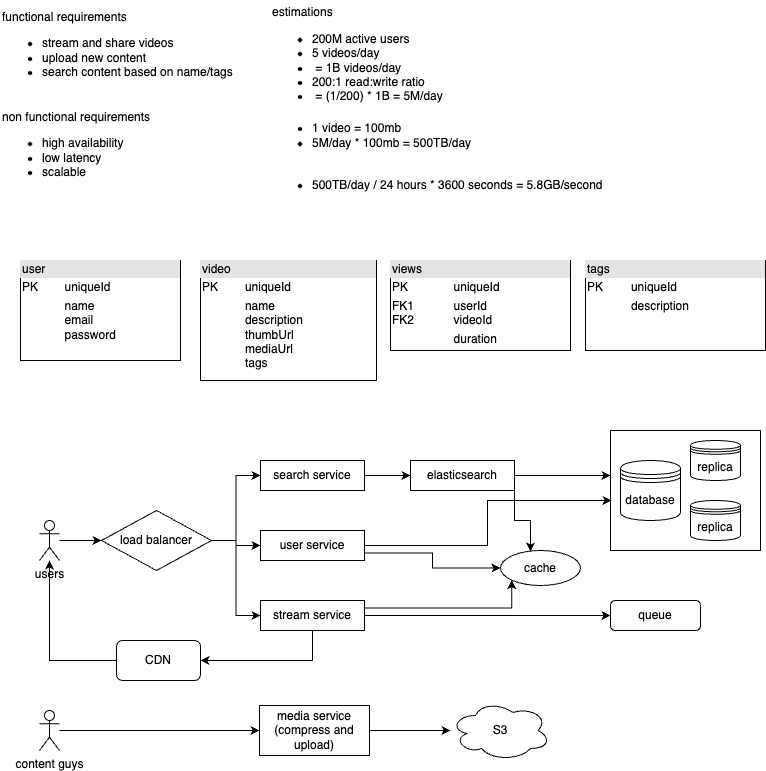

The diagram above was exported from draw.io. Its source (the exported page's mxGraphModel, read from the mxfile embedded in the PNG):
<mxGraphModel dx="954" dy="727" grid="1" gridSize="10" guides="1" tooltips="1" connect="1" arrows="1" fold="1" page="1" pageScale="1" pageWidth="827" pageHeight="1169" background="#FFFFFF" math="0" shadow="0">
  <root>
    <mxCell id="0" />
    <mxCell id="1" parent="0" />
    <mxCell id="jL6ZFzxnwDYNIMdVSg6T-1" value="functional requirements&lt;div&gt;&lt;ul&gt;&lt;li&gt;stream and share videos&lt;/li&gt;&lt;li&gt;upload new content&lt;/li&gt;&lt;li&gt;search content based on name/tags&lt;/li&gt;&lt;/ul&gt;&lt;/div&gt;" style="text;html=1;align=left;verticalAlign=middle;resizable=0;points=[];autosize=1;strokeColor=none;fillColor=none;" vertex="1" parent="1">
      <mxGeometry x="10" y="10" width="250" height="100" as="geometry" />
    </mxCell>
    <mxCell id="jL6ZFzxnwDYNIMdVSg6T-2" value="non functional requirements&lt;div&gt;&lt;ul&gt;&lt;li&gt;&lt;span style=&quot;background-color: initial;&quot;&gt;high availability&lt;/span&gt;&lt;/li&gt;&lt;li&gt;low latency&lt;/li&gt;&lt;li&gt;scalable&lt;/li&gt;&lt;/ul&gt;&lt;/div&gt;" style="text;html=1;align=left;verticalAlign=middle;resizable=0;points=[];autosize=1;strokeColor=none;fillColor=none;" vertex="1" parent="1">
      <mxGeometry x="10" y="110" width="170" height="100" as="geometry" />
    </mxCell>
    <mxCell id="jL6ZFzxnwDYNIMdVSg6T-3" value="estimations&lt;div&gt;&lt;ul&gt;&lt;li&gt;200M active users&lt;/li&gt;&lt;li&gt;5 videos/day&lt;/li&gt;&lt;li&gt;&amp;nbsp;= 1B videos/day&lt;/li&gt;&lt;li&gt;200:1 read:write ratio&lt;/li&gt;&lt;li&gt;&amp;nbsp;= (1/200) * 1B = 5M/day&lt;/li&gt;&lt;/ul&gt;&lt;/div&gt;" style="text;html=1;align=left;verticalAlign=middle;resizable=0;points=[];autosize=1;strokeColor=none;fillColor=none;" vertex="1" parent="1">
      <mxGeometry x="280" y="10" width="190" height="120" as="geometry" />
    </mxCell>
    <mxCell id="jL6ZFzxnwDYNIMdVSg6T-4" value="&lt;ul&gt;&lt;li&gt;1 video = 100mb&lt;/li&gt;&lt;li&gt;5M/day * 100mb = 500TB/day&lt;br&gt;&lt;/li&gt;&lt;/ul&gt;" style="text;html=1;align=left;verticalAlign=middle;resizable=0;points=[];autosize=1;strokeColor=none;fillColor=none;" vertex="1" parent="1">
      <mxGeometry x="280" y="110" width="220" height="70" as="geometry" />
    </mxCell>
    <mxCell id="jL6ZFzxnwDYNIMdVSg6T-5" value="&lt;ul&gt;&lt;li&gt;&lt;span style=&quot;background-color: initial;&quot;&gt;500TB/day / 24 hours * 3600 seconds = 5.8GB/second&lt;/span&gt;&lt;/li&gt;&lt;/ul&gt;" style="text;html=1;align=left;verticalAlign=middle;resizable=0;points=[];autosize=1;strokeColor=none;fillColor=none;" vertex="1" parent="1">
      <mxGeometry x="280" y="170" width="350" height="50" as="geometry" />
    </mxCell>
    <mxCell id="jL6ZFzxnwDYNIMdVSg6T-6" value="&lt;div style=&quot;box-sizing:border-box;width:100%;background:#e4e4e4;padding:2px;&quot;&gt;user&lt;/div&gt;&lt;table style=&quot;width:100%;font-size:1em;&quot; cellpadding=&quot;2&quot; cellspacing=&quot;0&quot;&gt;&lt;tbody&gt;&lt;tr&gt;&lt;td&gt;PK&lt;/td&gt;&lt;td&gt;uniqueId&lt;/td&gt;&lt;/tr&gt;&lt;tr&gt;&lt;td&gt;&lt;br&gt;&lt;/td&gt;&lt;td&gt;name&lt;br&gt;email&lt;br&gt;password&lt;/td&gt;&lt;/tr&gt;&lt;tr&gt;&lt;td&gt;&lt;/td&gt;&lt;td&gt;&lt;br&gt;&lt;/td&gt;&lt;/tr&gt;&lt;/tbody&gt;&lt;/table&gt;" style="verticalAlign=top;align=left;overflow=fill;html=1;whiteSpace=wrap;" vertex="1" parent="1">
      <mxGeometry x="30" y="270" width="160" height="100" as="geometry" />
    </mxCell>
    <mxCell id="jL6ZFzxnwDYNIMdVSg6T-7" value="&lt;div style=&quot;box-sizing:border-box;width:100%;background:#e4e4e4;padding:2px;&quot;&gt;video&lt;/div&gt;&lt;table style=&quot;width:100%;font-size:1em;&quot; cellpadding=&quot;2&quot; cellspacing=&quot;0&quot;&gt;&lt;tbody&gt;&lt;tr&gt;&lt;td&gt;PK&lt;/td&gt;&lt;td&gt;uniqueId&lt;/td&gt;&lt;/tr&gt;&lt;tr&gt;&lt;td&gt;&lt;br&gt;&lt;/td&gt;&lt;td&gt;name&lt;br&gt;description&lt;br&gt;thumbUrl&lt;br&gt;mediaUrl&lt;br&gt;tags&lt;br&gt;&lt;br&gt;&lt;/td&gt;&lt;/tr&gt;&lt;tr&gt;&lt;td&gt;&lt;/td&gt;&lt;td&gt;&lt;br&gt;&lt;/td&gt;&lt;/tr&gt;&lt;/tbody&gt;&lt;/table&gt;" style="verticalAlign=top;align=left;overflow=fill;html=1;whiteSpace=wrap;" vertex="1" parent="1">
      <mxGeometry x="210" y="270" width="176" height="120" as="geometry" />
    </mxCell>
    <mxCell id="jL6ZFzxnwDYNIMdVSg6T-8" value="&lt;div style=&quot;box-sizing:border-box;width:100%;background:#e4e4e4;padding:2px;&quot;&gt;views&lt;/div&gt;&lt;table style=&quot;width:100%;font-size:1em;&quot; cellpadding=&quot;2&quot; cellspacing=&quot;0&quot;&gt;&lt;tbody&gt;&lt;tr&gt;&lt;td&gt;PK&lt;/td&gt;&lt;td&gt;uniqueId&lt;/td&gt;&lt;/tr&gt;&lt;tr&gt;&lt;td&gt;FK1&lt;br&gt;FK2&lt;/td&gt;&lt;td&gt;userId&lt;br&gt;videoId&lt;/td&gt;&lt;/tr&gt;&lt;tr&gt;&lt;td&gt;&lt;/td&gt;&lt;td&gt;duration&lt;/td&gt;&lt;/tr&gt;&lt;/tbody&gt;&lt;/table&gt;" style="verticalAlign=top;align=left;overflow=fill;html=1;whiteSpace=wrap;" vertex="1" parent="1">
      <mxGeometry x="400" y="270" width="180" height="90" as="geometry" />
    </mxCell>
    <mxCell id="jL6ZFzxnwDYNIMdVSg6T-9" value="&lt;div style=&quot;box-sizing:border-box;width:100%;background:#e4e4e4;padding:2px;&quot;&gt;tags&lt;/div&gt;&lt;table style=&quot;width:100%;font-size:1em;&quot; cellpadding=&quot;2&quot; cellspacing=&quot;0&quot;&gt;&lt;tbody&gt;&lt;tr&gt;&lt;td&gt;PK&lt;/td&gt;&lt;td&gt;uniqueId&lt;/td&gt;&lt;/tr&gt;&lt;tr&gt;&lt;td&gt;&lt;br&gt;&lt;/td&gt;&lt;td&gt;description&lt;/td&gt;&lt;/tr&gt;&lt;tr&gt;&lt;td&gt;&lt;/td&gt;&lt;td&gt;&lt;br&gt;&lt;/td&gt;&lt;/tr&gt;&lt;/tbody&gt;&lt;/table&gt;" style="verticalAlign=top;align=left;overflow=fill;html=1;whiteSpace=wrap;" vertex="1" parent="1">
      <mxGeometry x="595" y="270" width="180" height="90" as="geometry" />
    </mxCell>
    <mxCell id="jL6ZFzxnwDYNIMdVSg6T-14" value="" style="edgeStyle=orthogonalEdgeStyle;rounded=0;orthogonalLoop=1;jettySize=auto;html=1;" edge="1" parent="1" source="jL6ZFzxnwDYNIMdVSg6T-10" target="jL6ZFzxnwDYNIMdVSg6T-13">
      <mxGeometry relative="1" as="geometry" />
    </mxCell>
    <mxCell id="jL6ZFzxnwDYNIMdVSg6T-10" value="users" style="shape=umlActor;verticalLabelPosition=bottom;verticalAlign=top;html=1;" vertex="1" parent="1">
      <mxGeometry x="49" y="530" width="20" height="40" as="geometry" />
    </mxCell>
    <mxCell id="jL6ZFzxnwDYNIMdVSg6T-19" style="edgeStyle=orthogonalEdgeStyle;rounded=0;orthogonalLoop=1;jettySize=auto;html=1;exitX=1;exitY=0.5;exitDx=0;exitDy=0;entryX=0;entryY=0.5;entryDx=0;entryDy=0;" edge="1" parent="1" source="jL6ZFzxnwDYNIMdVSg6T-13" target="jL6ZFzxnwDYNIMdVSg6T-15">
      <mxGeometry relative="1" as="geometry" />
    </mxCell>
    <mxCell id="jL6ZFzxnwDYNIMdVSg6T-20" style="edgeStyle=orthogonalEdgeStyle;rounded=0;orthogonalLoop=1;jettySize=auto;html=1;exitX=1;exitY=0.5;exitDx=0;exitDy=0;" edge="1" parent="1" source="jL6ZFzxnwDYNIMdVSg6T-13" target="jL6ZFzxnwDYNIMdVSg6T-17">
      <mxGeometry relative="1" as="geometry" />
    </mxCell>
    <mxCell id="jL6ZFzxnwDYNIMdVSg6T-21" style="edgeStyle=orthogonalEdgeStyle;rounded=0;orthogonalLoop=1;jettySize=auto;html=1;exitX=1;exitY=0.5;exitDx=0;exitDy=0;entryX=0;entryY=0.5;entryDx=0;entryDy=0;" edge="1" parent="1" source="jL6ZFzxnwDYNIMdVSg6T-13" target="jL6ZFzxnwDYNIMdVSg6T-18">
      <mxGeometry relative="1" as="geometry" />
    </mxCell>
    <mxCell id="jL6ZFzxnwDYNIMdVSg6T-13" value="load balancer" style="rhombus;whiteSpace=wrap;html=1;verticalAlign=middle;" vertex="1" parent="1">
      <mxGeometry x="111" y="520" width="110" height="60" as="geometry" />
    </mxCell>
    <mxCell id="jL6ZFzxnwDYNIMdVSg6T-23" value="" style="edgeStyle=orthogonalEdgeStyle;rounded=0;orthogonalLoop=1;jettySize=auto;html=1;" edge="1" parent="1" source="jL6ZFzxnwDYNIMdVSg6T-15" target="jL6ZFzxnwDYNIMdVSg6T-22">
      <mxGeometry relative="1" as="geometry" />
    </mxCell>
    <mxCell id="jL6ZFzxnwDYNIMdVSg6T-15" value="search service" style="whiteSpace=wrap;html=1;" vertex="1" parent="1">
      <mxGeometry x="270" y="470" width="104" height="30" as="geometry" />
    </mxCell>
    <mxCell id="jL6ZFzxnwDYNIMdVSg6T-33" style="edgeStyle=orthogonalEdgeStyle;rounded=0;orthogonalLoop=1;jettySize=auto;html=1;exitX=1;exitY=0.75;exitDx=0;exitDy=0;" edge="1" parent="1" source="jL6ZFzxnwDYNIMdVSg6T-17" target="jL6ZFzxnwDYNIMdVSg6T-32">
      <mxGeometry relative="1" as="geometry" />
    </mxCell>
    <mxCell id="jL6ZFzxnwDYNIMdVSg6T-17" value="user service" style="whiteSpace=wrap;html=1;" vertex="1" parent="1">
      <mxGeometry x="270" y="540" width="104" height="30" as="geometry" />
    </mxCell>
    <mxCell id="jL6ZFzxnwDYNIMdVSg6T-39" value="" style="edgeStyle=orthogonalEdgeStyle;rounded=0;orthogonalLoop=1;jettySize=auto;html=1;" edge="1" parent="1" source="jL6ZFzxnwDYNIMdVSg6T-18" target="jL6ZFzxnwDYNIMdVSg6T-37">
      <mxGeometry relative="1" as="geometry" />
    </mxCell>
    <mxCell id="jL6ZFzxnwDYNIMdVSg6T-47" style="edgeStyle=orthogonalEdgeStyle;rounded=0;orthogonalLoop=1;jettySize=auto;html=1;exitX=1;exitY=0.25;exitDx=0;exitDy=0;entryX=0;entryY=1;entryDx=0;entryDy=0;" edge="1" parent="1" source="jL6ZFzxnwDYNIMdVSg6T-18" target="jL6ZFzxnwDYNIMdVSg6T-32">
      <mxGeometry relative="1" as="geometry" />
    </mxCell>
    <mxCell id="jL6ZFzxnwDYNIMdVSg6T-52" style="edgeStyle=orthogonalEdgeStyle;rounded=0;orthogonalLoop=1;jettySize=auto;html=1;exitX=0.5;exitY=1;exitDx=0;exitDy=0;entryX=1;entryY=0.5;entryDx=0;entryDy=0;" edge="1" parent="1" source="jL6ZFzxnwDYNIMdVSg6T-18" target="jL6ZFzxnwDYNIMdVSg6T-50">
      <mxGeometry relative="1" as="geometry" />
    </mxCell>
    <mxCell id="jL6ZFzxnwDYNIMdVSg6T-18" value="stream service" style="whiteSpace=wrap;html=1;" vertex="1" parent="1">
      <mxGeometry x="270" y="610" width="104" height="30" as="geometry" />
    </mxCell>
    <mxCell id="jL6ZFzxnwDYNIMdVSg6T-22" value="elasticsearch" style="whiteSpace=wrap;html=1;" vertex="1" parent="1">
      <mxGeometry x="420" y="470" width="104" height="30" as="geometry" />
    </mxCell>
    <mxCell id="jL6ZFzxnwDYNIMdVSg6T-27" value="" style="html=1;whiteSpace=wrap;" vertex="1" parent="1">
      <mxGeometry x="620" y="440" width="150" height="120" as="geometry" />
    </mxCell>
    <mxCell id="jL6ZFzxnwDYNIMdVSg6T-24" value="replica" style="shape=datastore;whiteSpace=wrap;html=1;" vertex="1" parent="1">
      <mxGeometry x="700" y="450" width="50" height="40" as="geometry" />
    </mxCell>
    <mxCell id="jL6ZFzxnwDYNIMdVSg6T-25" value="database" style="shape=datastore;whiteSpace=wrap;html=1;" vertex="1" parent="1">
      <mxGeometry x="630" y="470" width="60" height="60" as="geometry" />
    </mxCell>
    <mxCell id="jL6ZFzxnwDYNIMdVSg6T-26" value="replica" style="shape=datastore;whiteSpace=wrap;html=1;" vertex="1" parent="1">
      <mxGeometry x="700" y="510" width="50" height="40" as="geometry" />
    </mxCell>
    <mxCell id="jL6ZFzxnwDYNIMdVSg6T-28" style="edgeStyle=orthogonalEdgeStyle;rounded=0;orthogonalLoop=1;jettySize=auto;html=1;exitX=1;exitY=0.5;exitDx=0;exitDy=0;entryX=0;entryY=0.375;entryDx=0;entryDy=0;entryPerimeter=0;" edge="1" parent="1" source="jL6ZFzxnwDYNIMdVSg6T-22" target="jL6ZFzxnwDYNIMdVSg6T-27">
      <mxGeometry relative="1" as="geometry" />
    </mxCell>
    <mxCell id="jL6ZFzxnwDYNIMdVSg6T-31" style="edgeStyle=orthogonalEdgeStyle;rounded=0;orthogonalLoop=1;jettySize=auto;html=1;exitX=1;exitY=0.5;exitDx=0;exitDy=0;entryX=0.007;entryY=0.583;entryDx=0;entryDy=0;entryPerimeter=0;" edge="1" parent="1" source="jL6ZFzxnwDYNIMdVSg6T-17" target="jL6ZFzxnwDYNIMdVSg6T-27">
      <mxGeometry relative="1" as="geometry" />
    </mxCell>
    <mxCell id="jL6ZFzxnwDYNIMdVSg6T-32" value="cache" style="ellipse;whiteSpace=wrap;html=1;align=center;" vertex="1" parent="1">
      <mxGeometry x="510" y="560" width="80" height="35" as="geometry" />
    </mxCell>
    <mxCell id="jL6ZFzxnwDYNIMdVSg6T-35" value="S3" style="ellipse;shape=cloud;whiteSpace=wrap;html=1;align=center;" vertex="1" parent="1">
      <mxGeometry x="460" y="710" width="100" height="60" as="geometry" />
    </mxCell>
    <mxCell id="jL6ZFzxnwDYNIMdVSg6T-37" value="queue" style="rounded=1;whiteSpace=wrap;html=1;" vertex="1" parent="1">
      <mxGeometry x="620" y="610" width="90" height="30" as="geometry" />
    </mxCell>
    <mxCell id="jL6ZFzxnwDYNIMdVSg6T-41" value="" style="edgeStyle=orthogonalEdgeStyle;rounded=0;orthogonalLoop=1;jettySize=auto;html=1;" edge="1" parent="1" source="jL6ZFzxnwDYNIMdVSg6T-40" target="jL6ZFzxnwDYNIMdVSg6T-35">
      <mxGeometry relative="1" as="geometry" />
    </mxCell>
    <mxCell id="jL6ZFzxnwDYNIMdVSg6T-40" value="media service (compress and upload)" style="whiteSpace=wrap;html=1;" vertex="1" parent="1">
      <mxGeometry x="269" y="715" width="110" height="50" as="geometry" />
    </mxCell>
    <mxCell id="jL6ZFzxnwDYNIMdVSg6T-43" style="edgeStyle=orthogonalEdgeStyle;rounded=0;orthogonalLoop=1;jettySize=auto;html=1;" edge="1" parent="1" source="jL6ZFzxnwDYNIMdVSg6T-42" target="jL6ZFzxnwDYNIMdVSg6T-40">
      <mxGeometry relative="1" as="geometry" />
    </mxCell>
    <mxCell id="jL6ZFzxnwDYNIMdVSg6T-42" value="content guys" style="shape=umlActor;verticalLabelPosition=bottom;verticalAlign=top;html=1;" vertex="1" parent="1">
      <mxGeometry x="49" y="720" width="20" height="40" as="geometry" />
    </mxCell>
    <mxCell id="jL6ZFzxnwDYNIMdVSg6T-48" style="edgeStyle=orthogonalEdgeStyle;rounded=0;orthogonalLoop=1;jettySize=auto;html=1;exitX=1;exitY=1;exitDx=0;exitDy=0;entryX=0.375;entryY=0.029;entryDx=0;entryDy=0;entryPerimeter=0;" edge="1" parent="1" source="jL6ZFzxnwDYNIMdVSg6T-22" target="jL6ZFzxnwDYNIMdVSg6T-32">
      <mxGeometry relative="1" as="geometry" />
    </mxCell>
    <mxCell id="jL6ZFzxnwDYNIMdVSg6T-49" style="edgeStyle=orthogonalEdgeStyle;rounded=0;orthogonalLoop=1;jettySize=auto;html=1;exitX=0.5;exitY=1;exitDx=0;exitDy=0;" edge="1" parent="1" source="jL6ZFzxnwDYNIMdVSg6T-18" target="jL6ZFzxnwDYNIMdVSg6T-18">
      <mxGeometry relative="1" as="geometry" />
    </mxCell>
    <mxCell id="jL6ZFzxnwDYNIMdVSg6T-51" style="edgeStyle=orthogonalEdgeStyle;rounded=0;orthogonalLoop=1;jettySize=auto;html=1;exitX=0;exitY=0.5;exitDx=0;exitDy=0;" edge="1" parent="1" source="jL6ZFzxnwDYNIMdVSg6T-50" target="jL6ZFzxnwDYNIMdVSg6T-10">
      <mxGeometry relative="1" as="geometry" />
    </mxCell>
    <mxCell id="jL6ZFzxnwDYNIMdVSg6T-50" value="CDN" style="rounded=1;whiteSpace=wrap;html=1;" vertex="1" parent="1">
      <mxGeometry x="126" y="650" width="84" height="40" as="geometry" />
    </mxCell>
  </root>
</mxGraphModel>